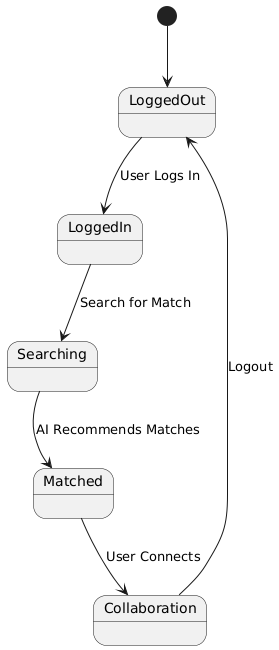

The diagram above was rendered by PlantUML. Its source (embedded in the PNG):
@startuml
[*] --> LoggedOut
LoggedOut --> LoggedIn : User Logs In
LoggedIn --> Searching : Search for Match
Searching --> Matched : AI Recommends Matches
Matched --> Collaboration : User Connects
Collaboration --> LoggedOut : Logout
@enduml